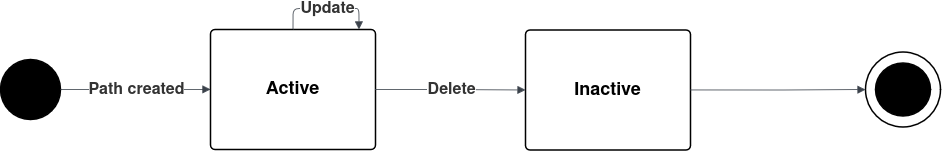

The diagram above was exported from draw.io. Its source (the exported page's mxGraphModel, read from the mxfile embedded in the PNG):
<mxGraphModel dx="3619" dy="2199" grid="1" gridSize="10" guides="1" tooltips="1" connect="1" arrows="1" fold="1" page="1" pageScale="1" pageWidth="850" pageHeight="1100" math="0" shadow="0" adaptiveColors="none">
  <root>
    <mxCell id="0" />
    <mxCell id="1" parent="0" />
    <mxCell id="2" parent="1" style="html=1;overflow=block;blockSpacing=1;whiteSpace=wrap;ellipse;fontSize=13;spacing=3.8;strokeOpacity=100;fillOpacity=100;rounded=1;absoluteArcSize=1;arcSize=9;fillColor=#ffffff;strokeWidth=1.5;lucidId=2fG_49p0gWDZ;" value="" vertex="1">
      <mxGeometry height="75" width="75" x="-315" y="1603.5" as="geometry" />
    </mxCell>
    <mxCell id="3" parent="1" style="html=1;overflow=block;blockSpacing=1;whiteSpace=wrap;ellipse;fontSize=13;spacing=3.8;strokeOpacity=100;fillOpacity=100;rounded=1;absoluteArcSize=1;arcSize=9;fillColor=#000000;strokeWidth=1.5;lucidId=2fG_I9lchm2A;" value="" vertex="1">
      <mxGeometry height="53" width="55" x="-305" y="1614.5" as="geometry" />
    </mxCell>
    <mxCell id="4" parent="1" style="html=1;overflow=block;blockSpacing=1;whiteSpace=wrap;ellipse;fontSize=13;spacing=3.8;strokeOpacity=100;fillOpacity=100;rounded=1;absoluteArcSize=1;arcSize=9;fillColor=#000000;strokeWidth=1.5;lucidId=2fG_WUNWXFXj;" value="" vertex="1">
      <mxGeometry height="60" width="60" x="-1180" y="1611" as="geometry" />
    </mxCell>
    <mxCell id="5" parent="1" style="html=1;overflow=block;blockSpacing=1;whiteSpace=wrap;fontSize=13;spacing=3.8;strokeOpacity=100;fillOpacity=100;rounded=1;absoluteArcSize=1;arcSize=9;fillColor=#ffffff;strokeWidth=1.5;lucidId=2fG_CtYvarB8;" value="&lt;b&gt;&lt;font style=&quot;font-size: 18px;&quot;&gt;Active&lt;/font&gt;&lt;/b&gt;" vertex="1">
      <mxGeometry height="120" width="165" x="-970" y="1581" as="geometry" />
    </mxCell>
    <mxCell id="6" parent="1" style="html=1;overflow=block;blockSpacing=1;whiteSpace=wrap;fontSize=16.7;spacing=3.8;strokeOpacity=100;fillOpacity=100;rounded=1;absoluteArcSize=1;arcSize=9;fillColor=#ffffff;strokeWidth=1.5;lucidId=2fG_qcseg~vq;" value="&lt;font style=&quot;font-size: 18px;&quot;&gt;&lt;b&gt;Inactive&lt;/b&gt;&lt;/font&gt;" vertex="1">
      <mxGeometry height="120" width="165" x="-655" y="1581.5" as="geometry" />
    </mxCell>
    <mxCell id="7" edge="1" parent="1" source="4" style="html=1;jettySize=18;whiteSpace=wrap;fontSize=13;strokeColor=#3a414a;strokeOpacity=100;strokeWidth=0.8;rounded=1;arcSize=12;edgeStyle=orthogonalEdgeStyle;startArrow=none;endArrow=block;endFill=1;exitX=1;exitY=0.5;exitPerimeter=0;entryX=0;entryY=0.5;entryPerimeter=0;lucidId=2fG_zCCw_h_X;" target="5" value="">
      <mxGeometry height="100" relative="1" width="100" as="geometry">
        <Array as="points" />
      </mxGeometry>
    </mxCell>
    <mxCell id="8" parent="7" style="text;html=1;resizable=0;labelBackgroundColor=default;align=center;verticalAlign=middle;fontStyle=1;fontColor=#333333;fontSize=13.3;" value="&lt;font style=&quot;font-size: 16px;&quot;&gt;&lt;b&gt;Path created&lt;/b&gt;&lt;/font&gt;" vertex="1">
      <mxGeometry relative="1" as="geometry" />
    </mxCell>
    <mxCell id="9" edge="1" parent="1" source="5" style="html=1;jettySize=18;whiteSpace=wrap;fontSize=13;strokeColor=#3a414a;strokeOpacity=100;strokeWidth=0.8;rounded=1;arcSize=12;edgeStyle=orthogonalEdgeStyle;startArrow=none;endArrow=block;endFill=1;exitX=0.5;exitY=0;exitPerimeter=0;entryX=0.9;entryY=0;entryPerimeter=0;lucidId=.lG_baLyHX5x;" target="5" value="">
      <mxGeometry height="100" relative="1" width="100" as="geometry">
        <Array as="points">
          <mxPoint generated="1" x="-831" y="1560" />
          <mxPoint generated="1" x="-769" y="1560" />
        </Array>
      </mxGeometry>
    </mxCell>
    <mxCell id="10" parent="9" style="text;html=1;resizable=0;labelBackgroundColor=default;align=center;verticalAlign=middle;fontStyle=1;fontColor=#333333;fontSize=13.3;" value="&lt;font style=&quot;font-size: 16px;&quot;&gt;Update&lt;/font&gt;" vertex="1">
      <mxGeometry relative="1" as="geometry" />
    </mxCell>
    <mxCell id="11" edge="1" parent="1" source="5" style="html=1;jettySize=18;whiteSpace=wrap;fontSize=13;strokeColor=#3a414a;strokeOpacity=100;strokeWidth=0.8;rounded=1;arcSize=12;edgeStyle=orthogonalEdgeStyle;startArrow=none;endArrow=block;endFill=1;exitX=1;exitY=0.5;exitPerimeter=0;entryX=0;entryY=0.5;entryPerimeter=0;lucidId=fnG_SFiulaKt;" target="6" value="">
      <mxGeometry height="100" relative="1" width="100" as="geometry">
        <Array as="points" />
      </mxGeometry>
    </mxCell>
    <mxCell id="12" parent="11" style="text;html=1;resizable=0;labelBackgroundColor=default;align=center;verticalAlign=middle;fontStyle=1;fontColor=#333333;fontSize=13.3;" value="&lt;font style=&quot;font-size: 16px;&quot;&gt;&lt;b&gt;Delete&lt;/b&gt;&lt;/font&gt;" vertex="1">
      <mxGeometry relative="1" as="geometry" />
    </mxCell>
    <mxCell id="13" edge="1" parent="1" source="6" style="html=1;jettySize=18;whiteSpace=wrap;fontSize=13;strokeColor=#3a414a;strokeOpacity=100;strokeWidth=0.8;rounded=1;arcSize=12;edgeStyle=orthogonalEdgeStyle;startArrow=none;endArrow=block;endFill=1;exitX=1;exitY=0.5;exitPerimeter=0;entryX=0;entryY=0.5;entryPerimeter=0;lucidId=MnG_2Mu_c6rS;" target="2" value="">
      <mxGeometry height="100" relative="1" width="100" as="geometry">
        <Array as="points" />
      </mxGeometry>
    </mxCell>
  </root>
</mxGraphModel>